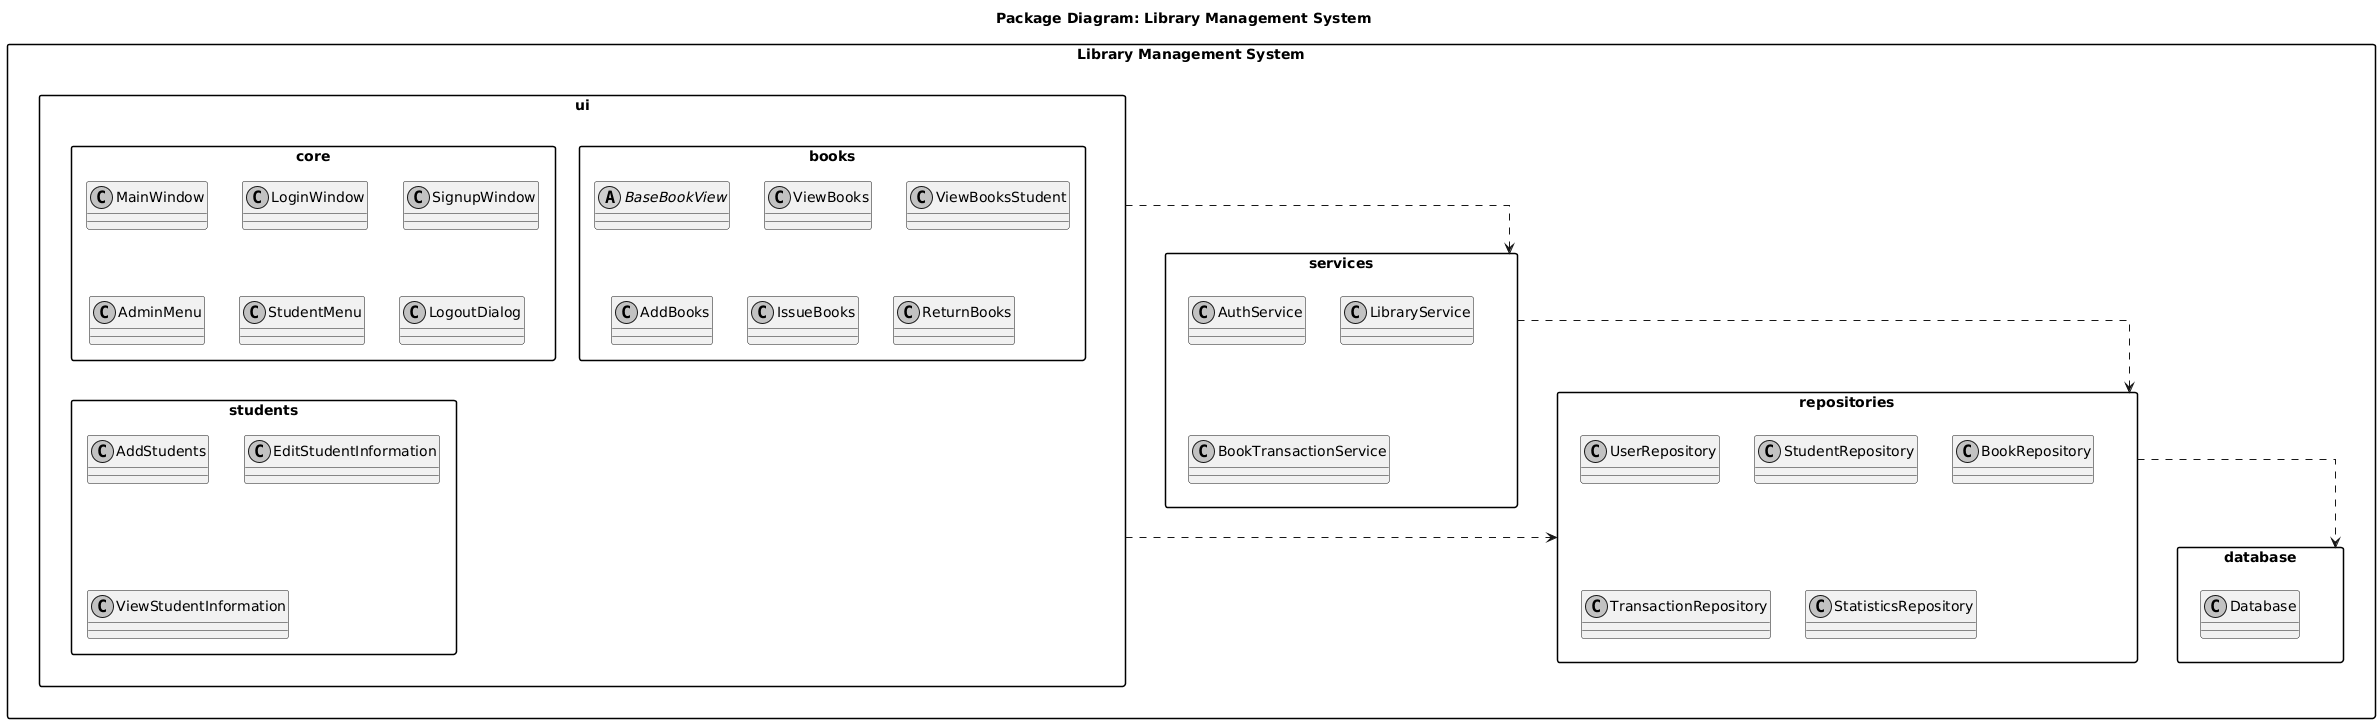

The diagram above was rendered by PlantUML. Its source (embedded in the PNG):
@startuml
' Package diagram

skinparam monochrome true
skinparam shadowing false
skinparam linetype ortho
skinparam packageStyle rectangle

title Package Diagram: Library Management System


' =====================================================
' ROOT SYSTEM
' =====================================================
package "Library Management System" {

    ' ==========================
    ' UI PACKAGE
    ' ==========================
    package "ui" {

        package "core" {
            class MainWindow
            class LoginWindow
            class SignupWindow
            class AdminMenu
            class StudentMenu
            class LogoutDialog
        }

        package "books" {
            abstract class BaseBookView
            class ViewBooks
            class ViewBooksStudent
            class AddBooks
            class IssueBooks
            class ReturnBooks
        }

        package "students" {
            class AddStudents
            class EditStudentInformation
            class ViewStudentInformation
        }
    }


    ' ==========================
    ' SERVICE PACKAGE
    ' ==========================
    package "services" {
        class AuthService
        class LibraryService
        class BookTransactionService
    }


    ' ==========================
    ' REPOSITORY PACKAGE
    ' ==========================
    package "repositories" {
        class UserRepository
        class StudentRepository
        class BookRepository
        class TransactionRepository
        class StatisticsRepository
    }


    ' ==========================
    ' DATABASE PACKAGE
    ' ==========================
    package "database" {
        class Database
    }
}


' =====================================================
' DEPENDENCIES BETWEEN PACKAGES
' =====================================================

ui ..> services
ui ..> repositories
services ..> repositories
repositories ..> database
@enduml